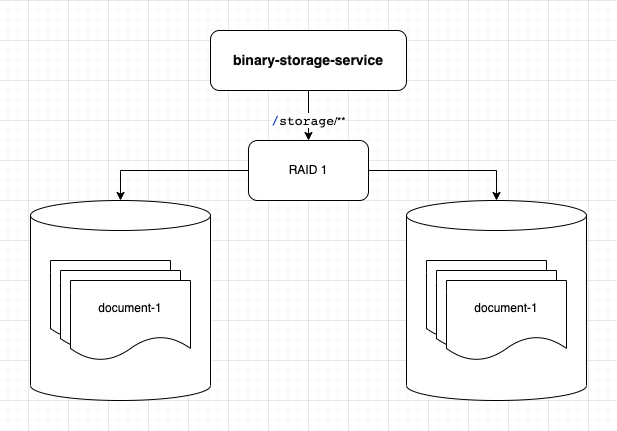

The diagram above was exported from draw.io. Its source (the exported page's mxGraphModel, read from the mxfile embedded in the PNG):
<mxGraphModel dx="418" dy="338" grid="1" gridSize="10" guides="1" tooltips="1" connect="1" arrows="1" fold="1" page="1" pageScale="1" pageWidth="827" pageHeight="1169" math="0" shadow="0">
  <root>
    <mxCell id="0" />
    <mxCell id="1" parent="0" />
    <mxCell id="J_hR1ZlE5Vwv_O6BkwyH-5" value="" style="shape=cylinder3;whiteSpace=wrap;html=1;boundedLbl=1;backgroundOutline=1;size=15;" parent="1" vertex="1">
      <mxGeometry x="322" y="280" width="180" height="200" as="geometry" />
    </mxCell>
    <mxCell id="J_hR1ZlE5Vwv_O6BkwyH-14" style="edgeStyle=orthogonalEdgeStyle;rounded=0;orthogonalLoop=1;jettySize=auto;html=1;exitX=0.5;exitY=1;exitDx=0;exitDy=0;entryX=0.5;entryY=0;entryDx=0;entryDy=0;" parent="1" source="J_hR1ZlE5Vwv_O6BkwyH-1" target="J_hR1ZlE5Vwv_O6BkwyH-6" edge="1">
      <mxGeometry relative="1" as="geometry" />
    </mxCell>
    <mxCell id="sVG9kniiKgvDNtCZ1cI0-1" value="&lt;span style=&quot;font-family: &amp;quot;JetBrains Mono&amp;quot;, monospace; font-size: 9.8pt; color: rgb(0, 51, 179);&quot;&gt;/&lt;/span&gt;&lt;span style=&quot;color: rgb(8, 8, 8); font-family: &amp;quot;JetBrains Mono&amp;quot;, monospace; font-size: 9.8pt;&quot;&gt;storage&lt;/span&gt;/**" style="edgeLabel;html=1;align=center;verticalAlign=middle;resizable=0;points=[];" vertex="1" connectable="0" parent="J_hR1ZlE5Vwv_O6BkwyH-14">
      <mxGeometry x="-0.24" y="1" relative="1" as="geometry">
        <mxPoint x="-1" y="11" as="offset" />
      </mxGeometry>
    </mxCell>
    <mxCell id="J_hR1ZlE5Vwv_O6BkwyH-1" value="&lt;strong style=&quot;box-sizing: border-box; color: rgb(8, 8, 8); font-family: Helvetica, Arial, freesans, sans-serif; font-size: 14px; text-align: start; background-color: rgb(255, 255, 255);&quot;&gt;binary-storage-service&lt;/strong&gt;" style="rounded=1;whiteSpace=wrap;html=1;" parent="1" vertex="1">
      <mxGeometry x="502" y="110" width="196" height="60" as="geometry" />
    </mxCell>
    <mxCell id="J_hR1ZlE5Vwv_O6BkwyH-2" value="" style="shape=document;whiteSpace=wrap;html=1;boundedLbl=1;" parent="1" vertex="1">
      <mxGeometry x="342" y="340" width="120" height="80" as="geometry" />
    </mxCell>
    <mxCell id="J_hR1ZlE5Vwv_O6BkwyH-3" value="" style="shape=document;whiteSpace=wrap;html=1;boundedLbl=1;" parent="1" vertex="1">
      <mxGeometry x="352" y="350" width="120" height="80" as="geometry" />
    </mxCell>
    <mxCell id="J_hR1ZlE5Vwv_O6BkwyH-4" value="document-1" style="shape=document;whiteSpace=wrap;html=1;boundedLbl=1;" parent="1" vertex="1">
      <mxGeometry x="362" y="360" width="120" height="80" as="geometry" />
    </mxCell>
    <mxCell id="J_hR1ZlE5Vwv_O6BkwyH-12" style="edgeStyle=orthogonalEdgeStyle;rounded=0;orthogonalLoop=1;jettySize=auto;html=1;exitX=0;exitY=0.5;exitDx=0;exitDy=0;entryX=0.5;entryY=0;entryDx=0;entryDy=0;entryPerimeter=0;" parent="1" source="J_hR1ZlE5Vwv_O6BkwyH-6" target="J_hR1ZlE5Vwv_O6BkwyH-5" edge="1">
      <mxGeometry relative="1" as="geometry" />
    </mxCell>
    <mxCell id="J_hR1ZlE5Vwv_O6BkwyH-13" style="edgeStyle=orthogonalEdgeStyle;rounded=0;orthogonalLoop=1;jettySize=auto;html=1;exitX=1;exitY=0.5;exitDx=0;exitDy=0;entryX=0.5;entryY=0;entryDx=0;entryDy=0;entryPerimeter=0;" parent="1" source="J_hR1ZlE5Vwv_O6BkwyH-6" target="J_hR1ZlE5Vwv_O6BkwyH-8" edge="1">
      <mxGeometry relative="1" as="geometry" />
    </mxCell>
    <mxCell id="J_hR1ZlE5Vwv_O6BkwyH-6" value="RAID 1" style="rounded=1;whiteSpace=wrap;html=1;" parent="1" vertex="1">
      <mxGeometry x="540" y="220" width="120" height="60" as="geometry" />
    </mxCell>
    <mxCell id="J_hR1ZlE5Vwv_O6BkwyH-8" value="" style="shape=cylinder3;whiteSpace=wrap;html=1;boundedLbl=1;backgroundOutline=1;size=15;" parent="1" vertex="1">
      <mxGeometry x="698" y="280" width="180" height="200" as="geometry" />
    </mxCell>
    <mxCell id="J_hR1ZlE5Vwv_O6BkwyH-9" value="" style="shape=document;whiteSpace=wrap;html=1;boundedLbl=1;" parent="1" vertex="1">
      <mxGeometry x="718" y="340" width="120" height="80" as="geometry" />
    </mxCell>
    <mxCell id="J_hR1ZlE5Vwv_O6BkwyH-10" value="" style="shape=document;whiteSpace=wrap;html=1;boundedLbl=1;" parent="1" vertex="1">
      <mxGeometry x="728" y="350" width="120" height="80" as="geometry" />
    </mxCell>
    <mxCell id="J_hR1ZlE5Vwv_O6BkwyH-11" value="document-1" style="shape=document;whiteSpace=wrap;html=1;boundedLbl=1;" parent="1" vertex="1">
      <mxGeometry x="738" y="360" width="120" height="80" as="geometry" />
    </mxCell>
  </root>
</mxGraphModel>